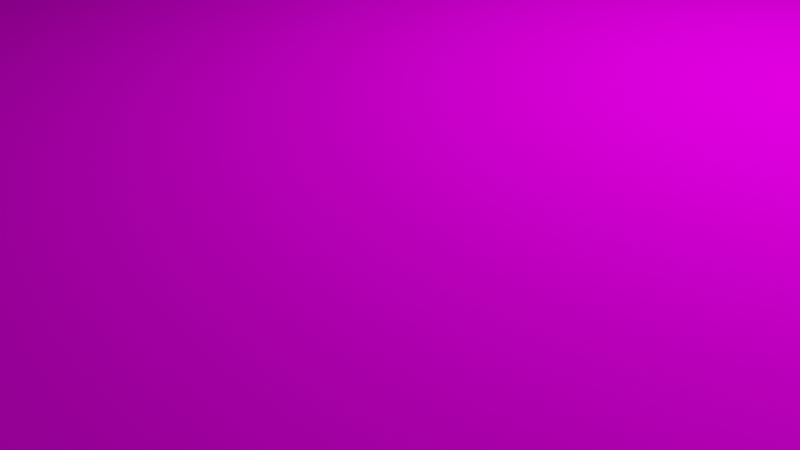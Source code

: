 # Source: Room1.blend  (saved by Blender 2.93.20; exported with 4.5.12 LTS)
import bpy
from mathutils import Matrix  # noqa: F401  (used for matrix-valued properties, if any)

bpy.ops.wm.read_factory_settings(use_empty=True)
scene = bpy.context.scene
scene.name = 'Scene'

# ---- collections
col_collection = bpy.data.collections.new('Collection'); scene.collection.children.link(col_collection)

# ---- images (referenced by path relative to the original .blend; pixels are not part of the script)
import os
ASSET_DIR = os.environ.get("B2B_ASSET_DIR", "")  # directory of the original .blend (textures are referenced by path, not embedded)
HERE = os.path.dirname(os.path.abspath(__file__))  # packed textures are extracted next to this script under _unpacked/

def load_image(name, relpath, width, height, colorspace="sRGB"):
    """Load a texture the original file referenced (path relative to the .blend, or extracted next to this script)."""
    p = next((c for c in (os.path.join(HERE, relpath), os.path.join(ASSET_DIR, relpath)) if relpath and os.path.exists(c)), "")
    if p:
        img = bpy.data.images.load(p, check_existing=True)
        img.name = name
    else:  # same state as the original file: an image datablock whose file is absent (Cycles renders it pink)
        img = bpy.data.images.new(name, width, height)
        img.source = "FILE"
        img.filepath = "//" + (relpath or name)
    img.colorspace_settings.name = colorspace
    return img
img_carpet_stain_brown_2_png_001 = load_image('Carpet stain brown 2.png.001', 'Carpet stain brown 2.png', 1024, 1024, 'sRGB')
img_wallpaper_3_png_001 = load_image('wallpaper 3.png.001', 'wallpaper 3.png', 1024, 1024, 'sRGB')
img_wallpaper_3_png_004 = load_image('wallpaper 3.png.004', 'wallpaper 3.png', 1024, 1024, 'sRGB')
img_ceiling_tiles_2_png = load_image('ceiling tiles 2.png', 'ceiling tiles 2.png', 1024, 1024, 'sRGB')
img_wallpaper_3_png_005 = load_image('wallpaper 3.png.005', 'wallpaper 3.png', 1024, 1024, 'sRGB')
img_wallpaper_3_png_011 = load_image('wallpaper 3.png.011', 'wallpaper 3.png', 1024, 1024, 'sRGB')

# ---- materials (node trees are filled in below, after node groups)
mat_material_025 = bpy.data.materials.new('Material.025')
mat_material_025.use_transparent_shadow = False
mat_material_001 = bpy.data.materials.new('Material.001')
mat_material_001.use_transparent_shadow = False
mat_material_010 = bpy.data.materials.new('Material.010')
mat_material_010.use_transparent_shadow = False
mat_material_016 = bpy.data.materials.new('Material.016')
mat_material_016.use_transparent_shadow = False
mat_material_017 = bpy.data.materials.new('Material.017')
mat_material_017.use_transparent_shadow = False
mat_material_018 = bpy.data.materials.new('Material.018')
mat_material_018.use_transparent_shadow = False

# ---- material node trees
mat_material_025.use_nodes = True; mat_material_025.node_tree.nodes.clear()
_N = mat_material_025.node_tree.nodes; _L = mat_material_025.node_tree.links
n0 = _N.new('ShaderNodeBsdfPrincipled'); n0.name = 'Principled BSDF'; n0.location = (10, 300)
n0.distribution = 'GGX'
n0.subsurface_method = 'RANDOM_WALK_SKIN'
n0.inputs[3].default_value = 1.45
n0.inputs[13].default_value = 0.0
n0.inputs[27].default_value = (0.0, 0.0, 0.0, 1.0)
n0.inputs[28].default_value = 1.0
n1 = _N.new('ShaderNodeOutputMaterial'); n1.name = 'Material Output'; n1.location = (300, 300)
n2 = _N.new('ShaderNodeTexImage'); n2.name = 'Image Texture'; n2.location = (-280, 260)
n2.image = img_carpet_stain_brown_2_png_001
_L.new(n0.outputs[0], n1.inputs[0])
_L.new(n2.outputs[0], n0.inputs[0])
n1.is_active_output = True
mat_material_001.use_nodes = True; mat_material_001.node_tree.nodes.clear()
_N = mat_material_001.node_tree.nodes; _L = mat_material_001.node_tree.links
n0 = _N.new('ShaderNodeBsdfPrincipled'); n0.name = 'Principled BSDF'; n0.location = (10, 300)
n0.distribution = 'GGX'
n0.subsurface_method = 'RANDOM_WALK_SKIN'
n0.inputs[3].default_value = 1.45
n0.inputs[27].default_value = (0.0, 0.0, 0.0, 1.0)
n0.inputs[28].default_value = 1.0
n1 = _N.new('ShaderNodeOutputMaterial'); n1.name = 'Material Output'; n1.location = (300, 300)
n2 = _N.new('ShaderNodeTexImage'); n2.name = 'Image Texture'; n2.location = (-280, 260)
n2.image = img_wallpaper_3_png_001
_L.new(n0.outputs[0], n1.inputs[0])
_L.new(n2.outputs[0], n0.inputs[0])
n1.is_active_output = True
mat_material_010.use_nodes = True; mat_material_010.node_tree.nodes.clear()
_N = mat_material_010.node_tree.nodes; _L = mat_material_010.node_tree.links
n0 = _N.new('ShaderNodeBsdfPrincipled'); n0.name = 'Principled BSDF'; n0.location = (10, 300)
n0.distribution = 'GGX'
n0.subsurface_method = 'RANDOM_WALK_SKIN'
n0.inputs[3].default_value = 1.45
n0.inputs[27].default_value = (0.0, 0.0, 0.0, 1.0)
n0.inputs[28].default_value = 1.0
n1 = _N.new('ShaderNodeOutputMaterial'); n1.name = 'Material Output'; n1.location = (300, 300)
n2 = _N.new('ShaderNodeTexImage'); n2.name = 'Image Texture'; n2.location = (-280, 260)
n2.image = img_wallpaper_3_png_004
_L.new(n0.outputs[0], n1.inputs[0])
_L.new(n2.outputs[0], n0.inputs[0])
n1.is_active_output = True
mat_material_016.use_nodes = True; mat_material_016.node_tree.nodes.clear()
_N = mat_material_016.node_tree.nodes; _L = mat_material_016.node_tree.links
n0 = _N.new('ShaderNodeBsdfPrincipled'); n0.name = 'Principled BSDF'; n0.location = (10, 300)
n0.distribution = 'GGX'
n0.subsurface_method = 'RANDOM_WALK_SKIN'
n0.inputs[3].default_value = 1.45
n0.inputs[13].default_value = 0.0
n0.inputs[27].default_value = (0.0, 0.0, 0.0, 1.0)
n0.inputs[28].default_value = 1.0
n1 = _N.new('ShaderNodeOutputMaterial'); n1.name = 'Material Output'; n1.location = (300, 300)
n2 = _N.new('ShaderNodeTexImage'); n2.name = 'Image Texture'; n2.location = (-280, 260)
n2.image = img_ceiling_tiles_2_png
_L.new(n0.outputs[0], n1.inputs[0])
_L.new(n2.outputs[0], n0.inputs[0])
n1.is_active_output = True
mat_material_017.use_nodes = True; mat_material_017.node_tree.nodes.clear()
_N = mat_material_017.node_tree.nodes; _L = mat_material_017.node_tree.links
n0 = _N.new('ShaderNodeBsdfPrincipled'); n0.name = 'Principled BSDF'; n0.location = (10, 300)
n0.distribution = 'GGX'
n0.subsurface_method = 'RANDOM_WALK_SKIN'
n0.inputs[3].default_value = 1.45
n0.inputs[27].default_value = (0.0, 0.0, 0.0, 1.0)
n0.inputs[28].default_value = 1.0
n1 = _N.new('ShaderNodeOutputMaterial'); n1.name = 'Material Output'; n1.location = (300, 300)
n2 = _N.new('ShaderNodeTexImage'); n2.name = 'Image Texture'; n2.location = (-280, 260)
n2.image = img_wallpaper_3_png_005
_L.new(n0.outputs[0], n1.inputs[0])
_L.new(n2.outputs[0], n0.inputs[0])
n1.is_active_output = True
mat_material_018.use_nodes = True; mat_material_018.node_tree.nodes.clear()
_N = mat_material_018.node_tree.nodes; _L = mat_material_018.node_tree.links
n0 = _N.new('ShaderNodeBsdfPrincipled'); n0.name = 'Principled BSDF'; n0.location = (10, 300)
n0.distribution = 'GGX'
n0.subsurface_method = 'RANDOM_WALK_SKIN'
n0.inputs[3].default_value = 1.45
n0.inputs[27].default_value = (0.0, 0.0, 0.0, 1.0)
n0.inputs[28].default_value = 1.0
n1 = _N.new('ShaderNodeOutputMaterial'); n1.name = 'Material Output'; n1.location = (300, 300)
n2 = _N.new('ShaderNodeTexImage'); n2.name = 'Image Texture'; n2.location = (-280, 260)
n2.image = img_wallpaper_3_png_011
_L.new(n0.outputs[0], n1.inputs[0])
_L.new(n2.outputs[0], n0.inputs[0])
n1.is_active_output = True

# ---- world
world_world = bpy.data.worlds.new('World'); scene.world = world_world
world_world.use_nodes = True; world_world.node_tree.nodes.clear()
_N = world_world.node_tree.nodes; _L = world_world.node_tree.links
n0 = _N.new('ShaderNodeOutputWorld'); n0.name = 'World Output'; n0.location = (300, 300)
n1 = _N.new('ShaderNodeBackground'); n1.name = 'Background'; n1.location = (10, 300)
n1.inputs[0].default_value = (0.05088, 0.05088, 0.05088, 1.0)
_L.new(n1.outputs[0], n0.inputs[0])
n0.is_active_output = True
world_world.color = (0.05088, 0.05088, 0.05088)
world_world.use_sun_shadow = False
world_world.sun_shadow_jitter_overblur = 0.0

# ---- cameras
cam_camera = bpy.data.cameras.new('Camera')
cam_camera.clip_end = 100.0
cam_camera.ortho_scale = 7.314

# ---- lights
light_light = bpy.data.lights.new('Light', 'POINT')
light_light.transmission_factor = 0.0
light_light.energy = 1000.0
light_light.shadow_soft_size = 0.1
light_light.shadow_maximum_resolution = 0.006
light_light.use_absolute_resolution = True

# ---- meshes
me_plane_001 = bpy.data.meshes.new('Plane.001')
me_plane_001.from_pydata([(-1.0, -1.0, 0.0), (1.0, -1.0, 0.0), (-1.0, 1.0, 0.0), (1.0, 1.0, 0.0)], [], [(0, 1, 3, 2)])
_uv = me_plane_001.uv_layers.new(name='UVMap')
_uv.uv.foreach_set('vector', [-15.6, -15.6, 16.6, -15.6, 16.6, 16.6, -15.6, 16.6])
me_plane_001.materials.append(mat_material_025)
me_plane_001.use_remesh_fix_poles = True
me_plane_001.use_remesh_preserve_attributes = False
me_plane_001.update()
me_cube_002 = bpy.data.meshes.new('Cube.002')
me_cube_002.from_pydata([(-1.0, -1.0, -1.0), (-1.0, -1.0, 1.0), (-1.0, 1.0, -1.0), (-1.0, 1.0, 1.0), (1.0, -1.0, -1.0), (1.0, -1.0, 1.0), (1.0, 1.0, -1.0), (1.0, 1.0, 1.0)], [], [(0, 1, 3, 2), (2, 3, 7, 6), (6, 7, 5, 4), (4, 5, 1, 0), (2, 6, 4, 0), (7, 3, 1, 5)])
_uv = me_cube_002.uv_layers.new(name='UVMap')
_uv.uv.foreach_set('vector', [-26.39, 6.829, -26.22, -6.572, -12.82, -6.407, -12.98, 6.994, -12.98, 6.994, -12.82, -6.407, 0.5823, -6.242, 0.417, 7.16, 0.417, 7.16, 0.5823, -6.242, 13.98, -6.077, 13.82, 7.325, 13.82, 7.325, 13.98, -6.077, 27.39, -5.911, 27.22, 7.49, 0.2517, 20.56, 0.417, 7.16, 13.82, 7.325, 13.65, 20.73, 0.5823, -6.242, 0.7476, -19.64, 14.15, -19.48, 13.98, -6.077])
me_cube_002.materials.append(mat_material_001)
me_cube_002.use_remesh_fix_poles = True
me_cube_002.use_remesh_preserve_attributes = False
me_cube_002.update()
me_cube_004 = bpy.data.meshes.new('Cube.004')
me_cube_004.from_pydata([(-1.0, -1.0, -1.0), (-1.0, -1.0, 1.0), (-1.0, 1.0, -1.0), (-1.0, 1.0, 1.0), (1.0, -1.0, -1.0), (1.0, -1.0, 1.0), (1.0, 1.0, -1.0), (1.0, 1.0, 1.0)], [], [(0, 1, 3, 2), (2, 3, 7, 6), (6, 7, 5, 4), (4, 5, 1, 0), (2, 6, 4, 0), (7, 3, 1, 5)])
_uv = me_cube_004.uv_layers.new(name='UVMap')
_uv.uv.foreach_set('vector', [-26.39, 6.829, -26.22, -6.572, -12.82, -6.407, -12.98, 6.994, -12.98, 6.994, -12.82, -6.407, 0.5823, -6.242, 0.417, 7.16, 0.417, 7.16, 0.5823, -6.242, 13.98, -6.077, 13.82, 7.325, 13.82, 7.325, 13.98, -6.077, 27.39, -5.911, 27.22, 7.49, 0.2517, 20.56, 0.417, 7.16, 13.82, 7.325, 13.65, 20.73, 0.5823, -6.242, 0.7476, -19.64, 14.15, -19.48, 13.98, -6.077])
me_cube_004.materials.append(mat_material_010)
me_cube_004.use_remesh_fix_poles = True
me_cube_004.use_remesh_preserve_attributes = False
me_cube_004.update()
me_plane_002 = bpy.data.meshes.new('Plane.002')
me_plane_002.from_pydata([(-1.0, -1.0, 0.0), (1.0, -1.0, 0.0), (-1.0, 1.0, 0.0), (1.0, 1.0, 0.0)], [], [(0, 1, 3, 2)])
_uv = me_plane_002.uv_layers.new(name='UVMap')
_uv.uv.foreach_set('vector', [-6.962, -6.962, 7.962, -6.962, 7.962, 7.962, -6.962, 7.962])
me_plane_002.materials.append(mat_material_016)
me_plane_002.use_remesh_fix_poles = True
me_plane_002.use_remesh_preserve_attributes = False
me_plane_002.update()
me_cube_006 = bpy.data.meshes.new('Cube.006')
me_cube_006.from_pydata([(-1.0, -1.0, -1.0), (-1.0, -1.0, 1.0), (-1.0, 1.0, -1.0), (-1.0, 1.0, 1.0), (1.0, -1.0, -1.0), (1.0, -1.0, 1.0), (1.0, 1.0, -1.0), (1.0, 1.0, 1.0)], [], [(0, 1, 3, 2), (2, 3, 7, 6), (6, 7, 5, 4), (4, 5, 1, 0), (2, 6, 4, 0), (7, 3, 1, 5)])
_uv = me_cube_006.uv_layers.new(name='UVMap')
_uv.uv.foreach_set('vector', [-26.39, 6.829, -26.22, -6.572, -12.82, -6.407, -12.98, 6.994, -12.98, 6.994, -12.82, -6.407, 0.5823, -6.242, 0.417, 7.16, 0.417, 7.16, 0.5823, -6.242, 13.98, -6.077, 13.82, 7.325, 13.82, 7.325, 13.98, -6.077, 27.39, -5.911, 27.22, 7.49, 0.2517, 20.56, 0.417, 7.16, 13.82, 7.325, 13.65, 20.73, 0.5823, -6.242, 0.7476, -19.64, 14.15, -19.48, 13.98, -6.077])
me_cube_006.materials.append(mat_material_017)
me_cube_006.use_remesh_fix_poles = True
me_cube_006.use_remesh_preserve_attributes = False
me_cube_006.update()
me_cube_007 = bpy.data.meshes.new('Cube.007')
me_cube_007.from_pydata([(-1.0, -1.0, -1.0), (-1.0, -1.0, 1.0), (-1.0, 1.0, -1.0), (-1.0, 1.0, 1.0), (1.0, -1.0, -1.0), (1.0, -1.0, 1.0), (1.0, 1.0, -1.0), (1.0, 1.0, 1.0)], [], [(0, 1, 3, 2), (2, 3, 7, 6), (6, 7, 5, 4), (4, 5, 1, 0), (2, 6, 4, 0), (7, 3, 1, 5)])
_uv = me_cube_007.uv_layers.new(name='UVMap')
_uv.uv.foreach_set('vector', [-26.39, 6.829, -26.22, -6.572, -12.82, -6.407, -12.98, 6.994, -12.98, 6.994, -12.82, -6.407, 0.5823, -6.242, 0.417, 7.16, 0.417, 7.16, 0.5823, -6.242, 13.98, -6.077, 13.82, 7.325, 13.82, 7.325, 13.98, -6.077, 27.39, -5.911, 27.22, 7.49, 0.2517, 20.56, 0.417, 7.16, 13.82, 7.325, 13.65, 20.73, 0.5823, -6.242, 0.7476, -19.64, 14.15, -19.48, 13.98, -6.077])
me_cube_007.materials.append(mat_material_018)
me_cube_007.use_remesh_fix_poles = True
me_cube_007.use_remesh_preserve_attributes = False
me_cube_007.update()

# ---- objects
ob_light = bpy.data.objects.new('Light', light_light)
ob_camera = bpy.data.objects.new('Camera', cam_camera)
ob_plane_001 = bpy.data.objects.new('Plane.001', me_plane_001)
ob_cube_001 = bpy.data.objects.new('Cube.001', me_cube_002)
ob_cube_003 = bpy.data.objects.new('Cube.003', me_cube_004)
ob_plane_002 = bpy.data.objects.new('Plane.002', me_plane_002)
ob_cube_002 = bpy.data.objects.new('Cube.002', me_cube_006)
ob_cube_004 = bpy.data.objects.new('Cube.004', me_cube_007)

# ---- transforms, parenting, visibility, modifiers, constraints
ob_light.location = (4.076, 1.005, 5.904)
ob_light.rotation_euler = (0.6503, 0.05522, 1.866)
ob_light.lock_rotations_4d = False
ob_light.empty_display_type = 'ARROWS'
ob_light.color = (0.0, 0.0, 0.0, 0.0)
ob_light.lineart.crease_threshold = 0.0
ob_camera.location = (7.359, -6.926, 4.958)
ob_camera.rotation_euler = (1.109, 0.0, 0.8149)
ob_camera.lock_rotations_4d = False
ob_camera.empty_display_type = 'ARROWS'
ob_camera.color = (0.0, 0.0, 0.0, 0.0)
ob_camera.display_type = 'WIRE'
ob_camera.lineart.crease_threshold = 0.0
ob_plane_001.location = (5.548, 0.0, 0.0)
ob_plane_001.scale = (18.82, 18.82, 18.82)
ob_cube_001.location = (23.98, 0.04277, 1.043)
ob_cube_001.rotation_euler = (0.0, -0.0, -3.159)
ob_cube_001.scale = (0.05484, 19.01, 1.115)
ob_cube_003.location = (5.658, -18.13, 1.043)
ob_cube_003.rotation_euler = (0.0, -0.0, -4.703)
ob_cube_003.scale = (0.05484, 19.01, 1.115)
ob_plane_002.location = (5.548, 0.0, 2.127)
ob_plane_002.rotation_euler = (-0.0, 3.145, -0.0)
ob_plane_002.scale = (18.82, 18.82, 18.82)
ob_cube_002.location = (5.658, 18.63, 1.043)
ob_cube_002.rotation_euler = (0.0, -0.0, -4.703)
ob_cube_002.scale = (0.05484, 19.01, 1.115)
ob_cube_004.location = (-12.68, 0.04277, 1.043)
ob_cube_004.rotation_euler = (0.0, -0.0, -3.159)
ob_cube_004.scale = (0.05484, 19.01, 1.115)

# ---- collection membership
col_collection.objects.link(ob_light)
col_collection.objects.link(ob_camera)
col_collection.objects.link(ob_plane_001)
col_collection.objects.link(ob_cube_001)
col_collection.objects.link(ob_cube_003)
col_collection.objects.link(ob_plane_002)
col_collection.objects.link(ob_cube_002)
col_collection.objects.link(ob_cube_004)

# ---- scene / render settings (as saved in the file)
scene.camera = ob_camera
scene.frame_start = 1; scene.frame_end = 250; scene.frame_set(1)
scene.render.engine = 'BLENDER_EEVEE_NEXT'
scene.cycles.use_denoising = False
scene.cycles.samples = 128
scene.cycles.sampling_pattern = 'TABULATED_SOBOL'
scene.cycles.use_adaptive_sampling = False
scene.cycles.use_light_tree = False
scene.view_settings.view_transform = 'Filmic'
bpy.context.view_layer.update()
